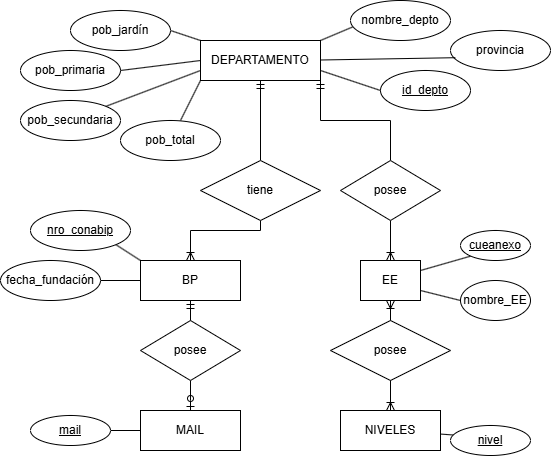

The diagram above was exported from draw.io. Its source (the exported page's mxGraphModel, read from the mxfile embedded in the PNG):
<mxGraphModel dx="1042" dy="1627" grid="1" gridSize="10" guides="1" tooltips="1" connect="1" arrows="0" fold="1" page="1" pageScale="1" pageWidth="850" pageHeight="1100" background="#FFFFFF" math="0" shadow="0" extFonts="Permanent Marker^https://fonts.googleapis.com/css?family=Permanent+Marker">
  <root>
    <mxCell id="0" />
    <mxCell id="1" parent="0" />
    <mxCell id="pS_GxGb-berEcd0JDPxX-1" value="provincia" style="ellipse;whiteSpace=wrap;html=1;align=center;" parent="1" vertex="1">
      <mxGeometry x="590" y="20" width="100" height="40" as="geometry" />
    </mxCell>
    <mxCell id="pS_GxGb-berEcd0JDPxX-57" style="edgeStyle=orthogonalEdgeStyle;rounded=0;orthogonalLoop=1;jettySize=auto;html=1;exitX=1;exitY=1;exitDx=0;exitDy=0;entryX=0.5;entryY=0;entryDx=0;entryDy=0;endArrow=none;startFill=0;startArrow=ERmandOne;" parent="1" source="pS_GxGb-berEcd0JDPxX-2" target="pS_GxGb-berEcd0JDPxX-64" edge="1">
      <mxGeometry relative="1" as="geometry">
        <mxPoint x="530" y="165" as="targetPoint" />
      </mxGeometry>
    </mxCell>
    <mxCell id="G0gGuDCLeO-W6782b7F8-12" style="rounded=0;orthogonalLoop=1;jettySize=auto;html=1;exitX=0;exitY=0;exitDx=0;exitDy=0;entryX=1;entryY=0.5;entryDx=0;entryDy=0;endArrow=none;startFill=0;" parent="1" source="pS_GxGb-berEcd0JDPxX-2" target="pS_GxGb-berEcd0JDPxX-20" edge="1">
      <mxGeometry relative="1" as="geometry" />
    </mxCell>
    <mxCell id="pS_GxGb-berEcd0JDPxX-2" value="DEPARTAMENTO" style="whiteSpace=wrap;html=1;align=center;" parent="1" vertex="1">
      <mxGeometry x="340" y="30" width="120" height="40" as="geometry" />
    </mxCell>
    <mxCell id="pS_GxGb-berEcd0JDPxX-3" value="id_depto" style="ellipse;whiteSpace=wrap;html=1;align=center;fontStyle=4;" parent="1" vertex="1">
      <mxGeometry x="520" y="60" width="90" height="40" as="geometry" />
    </mxCell>
    <mxCell id="pS_GxGb-berEcd0JDPxX-11" value="" style="endArrow=none;html=1;rounded=0;entryX=0.048;entryY=0.68;entryDx=0;entryDy=0;entryPerimeter=0;" parent="1" target="pS_GxGb-berEcd0JDPxX-1" edge="1">
      <mxGeometry width="50" height="50" relative="1" as="geometry">
        <mxPoint x="460" y="49.5" as="sourcePoint" />
        <mxPoint x="530" y="49.5" as="targetPoint" />
        <Array as="points" />
      </mxGeometry>
    </mxCell>
    <mxCell id="pS_GxGb-berEcd0JDPxX-12" value="nombre_depto" style="ellipse;whiteSpace=wrap;html=1;align=center;" parent="1" vertex="1">
      <mxGeometry x="490" y="-10" width="100" height="40" as="geometry" />
    </mxCell>
    <mxCell id="pS_GxGb-berEcd0JDPxX-19" value="pob&lt;span style=&quot;background-color: transparent; color: light-dark(rgb(0, 0, 0), rgb(255, 255, 255));&quot;&gt;_primaria&lt;/span&gt;" style="ellipse;whiteSpace=wrap;html=1;align=center;" parent="1" vertex="1">
      <mxGeometry x="160" y="40" width="100" height="40" as="geometry" />
    </mxCell>
    <mxCell id="pS_GxGb-berEcd0JDPxX-20" value="pob_jardín" style="ellipse;whiteSpace=wrap;html=1;align=center;" parent="1" vertex="1">
      <mxGeometry x="210" width="100" height="40" as="geometry" />
    </mxCell>
    <mxCell id="pS_GxGb-berEcd0JDPxX-21" value="pob_secundaria" style="ellipse;whiteSpace=wrap;html=1;align=center;" parent="1" vertex="1">
      <mxGeometry x="160" y="90" width="100" height="40" as="geometry" />
    </mxCell>
    <mxCell id="pS_GxGb-berEcd0JDPxX-22" value="pob&lt;span style=&quot;background-color: transparent; color: light-dark(rgb(0, 0, 0), rgb(255, 255, 255));&quot;&gt;_total&lt;/span&gt;" style="ellipse;whiteSpace=wrap;html=1;align=center;" parent="1" vertex="1">
      <mxGeometry x="260" y="110" width="100" height="40" as="geometry" />
    </mxCell>
    <mxCell id="pS_GxGb-berEcd0JDPxX-24" value="" style="endArrow=none;html=1;rounded=0;" parent="1" edge="1">
      <mxGeometry width="50" height="50" relative="1" as="geometry">
        <mxPoint x="320" y="110" as="sourcePoint" />
        <mxPoint x="340" y="70" as="targetPoint" />
        <Array as="points" />
      </mxGeometry>
    </mxCell>
    <mxCell id="pS_GxGb-berEcd0JDPxX-25" value="" style="endArrow=none;html=1;rounded=0;entryX=1;entryY=0;entryDx=0;entryDy=0;exitX=0;exitY=0.75;exitDx=0;exitDy=0;" parent="1" source="pS_GxGb-berEcd0JDPxX-2" target="pS_GxGb-berEcd0JDPxX-21" edge="1">
      <mxGeometry width="50" height="50" relative="1" as="geometry">
        <mxPoint x="100" y="320" as="sourcePoint" />
        <mxPoint x="135" y="330" as="targetPoint" />
        <Array as="points" />
      </mxGeometry>
    </mxCell>
    <mxCell id="pS_GxGb-berEcd0JDPxX-26" value="" style="endArrow=none;html=1;rounded=0;entryX=0;entryY=0.5;entryDx=0;entryDy=0;" parent="1" target="pS_GxGb-berEcd0JDPxX-2" edge="1">
      <mxGeometry width="50" height="50" relative="1" as="geometry">
        <mxPoint x="260" y="60" as="sourcePoint" />
        <mxPoint x="270" y="109.58000000000001" as="targetPoint" />
        <Array as="points" />
      </mxGeometry>
    </mxCell>
    <mxCell id="pS_GxGb-berEcd0JDPxX-52" style="edgeStyle=orthogonalEdgeStyle;rounded=0;orthogonalLoop=1;jettySize=auto;html=1;exitX=0.5;exitY=1;exitDx=0;exitDy=0;entryX=0.5;entryY=0;entryDx=0;entryDy=0;endArrow=ERoneToMany;startFill=0;endFill=0;" parent="1" source="pS_GxGb-berEcd0JDPxX-40" target="pS_GxGb-berEcd0JDPxX-41" edge="1">
      <mxGeometry relative="1" as="geometry">
        <Array as="points">
          <mxPoint x="400" y="220" />
          <mxPoint x="330" y="220" />
        </Array>
      </mxGeometry>
    </mxCell>
    <mxCell id="pS_GxGb-berEcd0JDPxX-53" style="edgeStyle=orthogonalEdgeStyle;rounded=0;orthogonalLoop=1;jettySize=auto;html=1;exitX=0.5;exitY=0;exitDx=0;exitDy=0;entryX=0.5;entryY=1;entryDx=0;entryDy=0;endArrow=ERmandOne;endFill=0;" parent="1" source="pS_GxGb-berEcd0JDPxX-40" target="pS_GxGb-berEcd0JDPxX-2" edge="1">
      <mxGeometry relative="1" as="geometry" />
    </mxCell>
    <mxCell id="pS_GxGb-berEcd0JDPxX-40" value="tiene" style="shape=rhombus;perimeter=rhombusPerimeter;whiteSpace=wrap;html=1;align=center;" parent="1" vertex="1">
      <mxGeometry x="340" y="150" width="120" height="60" as="geometry" />
    </mxCell>
    <mxCell id="pS_GxGb-berEcd0JDPxX-51" style="rounded=0;orthogonalLoop=1;jettySize=auto;html=1;exitX=0;exitY=0.5;exitDx=0;exitDy=0;endArrow=none;startFill=0;" parent="1" source="pS_GxGb-berEcd0JDPxX-41" target="pS_GxGb-berEcd0JDPxX-47" edge="1">
      <mxGeometry relative="1" as="geometry" />
    </mxCell>
    <mxCell id="pS_GxGb-berEcd0JDPxX-41" value="BP" style="whiteSpace=wrap;html=1;align=center;" parent="1" vertex="1">
      <mxGeometry x="280" y="250" width="100" height="40" as="geometry" />
    </mxCell>
    <mxCell id="pS_GxGb-berEcd0JDPxX-45" style="rounded=0;orthogonalLoop=1;jettySize=auto;html=1;exitX=1;exitY=1;exitDx=0;exitDy=0;endArrow=none;startFill=0;entryX=0;entryY=0;entryDx=0;entryDy=0;" parent="1" source="pS_GxGb-berEcd0JDPxX-44" target="pS_GxGb-berEcd0JDPxX-41" edge="1">
      <mxGeometry relative="1" as="geometry" />
    </mxCell>
    <mxCell id="pS_GxGb-berEcd0JDPxX-44" value="nro_conabip" style="ellipse;whiteSpace=wrap;html=1;align=center;fontStyle=4;" parent="1" vertex="1">
      <mxGeometry x="170" y="200" width="100" height="40" as="geometry" />
    </mxCell>
    <mxCell id="pS_GxGb-berEcd0JDPxX-47" value="fecha_fundación" style="ellipse;whiteSpace=wrap;html=1;align=center;" parent="1" vertex="1">
      <mxGeometry x="140" y="250" width="100" height="40" as="geometry" />
    </mxCell>
    <mxCell id="pS_GxGb-berEcd0JDPxX-67" style="edgeStyle=orthogonalEdgeStyle;rounded=0;orthogonalLoop=1;jettySize=auto;html=1;exitX=0.5;exitY=1;exitDx=0;exitDy=0;entryX=0.5;entryY=0;entryDx=0;entryDy=0;endArrow=ERoneToMany;endFill=0;" parent="1" source="pS_GxGb-berEcd0JDPxX-64" target="pS_GxGb-berEcd0JDPxX-66" edge="1">
      <mxGeometry relative="1" as="geometry" />
    </mxCell>
    <mxCell id="pS_GxGb-berEcd0JDPxX-64" value="posee" style="shape=rhombus;perimeter=rhombusPerimeter;whiteSpace=wrap;html=1;align=center;" parent="1" vertex="1">
      <mxGeometry x="480" y="150" width="100" height="60" as="geometry" />
    </mxCell>
    <mxCell id="pS_GxGb-berEcd0JDPxX-66" value="EE" style="whiteSpace=wrap;html=1;align=center;" parent="1" vertex="1">
      <mxGeometry x="500" y="250" width="60" height="40" as="geometry" />
    </mxCell>
    <mxCell id="pS_GxGb-berEcd0JDPxX-71" style="rounded=0;orthogonalLoop=1;jettySize=auto;html=1;exitX=0;exitY=1;exitDx=0;exitDy=0;entryX=1;entryY=0.25;entryDx=0;entryDy=0;endArrow=none;startFill=0;" parent="1" source="pS_GxGb-berEcd0JDPxX-70" target="pS_GxGb-berEcd0JDPxX-66" edge="1">
      <mxGeometry relative="1" as="geometry" />
    </mxCell>
    <mxCell id="pS_GxGb-berEcd0JDPxX-70" value="cueanexo" style="ellipse;whiteSpace=wrap;html=1;align=center;fontStyle=4;" parent="1" vertex="1">
      <mxGeometry x="600" y="220" width="70" height="30" as="geometry" />
    </mxCell>
    <mxCell id="pS_GxGb-berEcd0JDPxX-72" value="nombre_EE" style="ellipse;whiteSpace=wrap;html=1;align=center;" parent="1" vertex="1">
      <mxGeometry x="600" y="270" width="70" height="40" as="geometry" />
    </mxCell>
    <mxCell id="pS_GxGb-berEcd0JDPxX-75" style="rounded=0;orthogonalLoop=1;jettySize=auto;html=1;entryX=1;entryY=0.75;entryDx=0;entryDy=0;endArrow=none;startFill=0;exitX=0;exitY=0.5;exitDx=0;exitDy=0;" parent="1" source="pS_GxGb-berEcd0JDPxX-72" target="pS_GxGb-berEcd0JDPxX-66" edge="1">
      <mxGeometry relative="1" as="geometry">
        <mxPoint x="610" y="320" as="sourcePoint" />
      </mxGeometry>
    </mxCell>
    <mxCell id="pS_GxGb-berEcd0JDPxX-78" value="posee" style="shape=rhombus;perimeter=rhombusPerimeter;whiteSpace=wrap;html=1;align=center;" parent="1" vertex="1">
      <mxGeometry x="470" y="310" width="120" height="60" as="geometry" />
    </mxCell>
    <mxCell id="pS_GxGb-berEcd0JDPxX-80" style="edgeStyle=orthogonalEdgeStyle;rounded=0;orthogonalLoop=1;jettySize=auto;html=1;endArrow=none;startFill=0;startArrow=ERoneToMany;entryX=0.5;entryY=1;entryDx=0;entryDy=0;" parent="1" source="G0gGuDCLeO-W6782b7F8-1" target="pS_GxGb-berEcd0JDPxX-78" edge="1">
      <mxGeometry relative="1" as="geometry">
        <mxPoint x="620" y="520" as="targetPoint" />
        <mxPoint x="530" y="520" as="sourcePoint" />
      </mxGeometry>
    </mxCell>
    <mxCell id="pS_GxGb-berEcd0JDPxX-81" style="edgeStyle=orthogonalEdgeStyle;rounded=0;orthogonalLoop=1;jettySize=auto;html=1;exitX=0.5;exitY=0;exitDx=0;exitDy=0;endArrow=ERoneToMany;endFill=0;entryX=0.5;entryY=1;entryDx=0;entryDy=0;" parent="1" source="pS_GxGb-berEcd0JDPxX-78" target="pS_GxGb-berEcd0JDPxX-66" edge="1">
      <mxGeometry relative="1" as="geometry">
        <mxPoint x="530" y="320" as="targetPoint" />
        <mxPoint x="510" y="430" as="sourcePoint" />
      </mxGeometry>
    </mxCell>
    <mxCell id="pS_GxGb-berEcd0JDPxX-86" style="rounded=0;orthogonalLoop=1;jettySize=auto;html=1;exitX=1;exitY=0.5;exitDx=0;exitDy=0;endArrow=none;startFill=0;" parent="1" source="pS_GxGb-berEcd0JDPxX-85" target="G0gGuDCLeO-W6782b7F8-1" edge="1">
      <mxGeometry relative="1" as="geometry">
        <mxPoint x="430" y="528.8069937709236" as="targetPoint" />
      </mxGeometry>
    </mxCell>
    <mxCell id="pS_GxGb-berEcd0JDPxX-85" value="&lt;u&gt;nivel&lt;/u&gt;" style="ellipse;whiteSpace=wrap;html=1;align=center;" parent="1" vertex="1">
      <mxGeometry x="590" y="415" width="80" height="30" as="geometry" />
    </mxCell>
    <mxCell id="G0gGuDCLeO-W6782b7F8-1" value="NIVELES" style="whiteSpace=wrap;html=1;align=center;" parent="1" vertex="1">
      <mxGeometry x="480" y="400" width="100" height="40" as="geometry" />
    </mxCell>
    <mxCell id="G0gGuDCLeO-W6782b7F8-5" style="edgeStyle=orthogonalEdgeStyle;rounded=0;orthogonalLoop=1;jettySize=auto;html=1;exitX=0.5;exitY=0;exitDx=0;exitDy=0;endArrow=ERmandOne;endFill=0;" parent="1" source="G0gGuDCLeO-W6782b7F8-2" target="pS_GxGb-berEcd0JDPxX-41" edge="1">
      <mxGeometry relative="1" as="geometry" />
    </mxCell>
    <mxCell id="G0gGuDCLeO-W6782b7F8-6" style="edgeStyle=orthogonalEdgeStyle;rounded=0;orthogonalLoop=1;jettySize=auto;html=1;exitX=0.5;exitY=1;exitDx=0;exitDy=0;endArrow=ERzeroToOne;endFill=0;" parent="1" source="G0gGuDCLeO-W6782b7F8-2" target="G0gGuDCLeO-W6782b7F8-4" edge="1">
      <mxGeometry relative="1" as="geometry" />
    </mxCell>
    <mxCell id="G0gGuDCLeO-W6782b7F8-2" value="posee" style="shape=rhombus;perimeter=rhombusPerimeter;whiteSpace=wrap;html=1;align=center;" parent="1" vertex="1">
      <mxGeometry x="280" y="310" width="100" height="60" as="geometry" />
    </mxCell>
    <mxCell id="G0gGuDCLeO-W6782b7F8-4" value="MAIL" style="whiteSpace=wrap;html=1;align=center;" parent="1" vertex="1">
      <mxGeometry x="280" y="400" width="100" height="40" as="geometry" />
    </mxCell>
    <mxCell id="G0gGuDCLeO-W6782b7F8-9" style="edgeStyle=orthogonalEdgeStyle;rounded=0;orthogonalLoop=1;jettySize=auto;html=1;exitX=1;exitY=0.5;exitDx=0;exitDy=0;entryX=0;entryY=0.5;entryDx=0;entryDy=0;endArrow=none;startFill=0;" parent="1" source="G0gGuDCLeO-W6782b7F8-7" target="G0gGuDCLeO-W6782b7F8-4" edge="1">
      <mxGeometry relative="1" as="geometry" />
    </mxCell>
    <mxCell id="G0gGuDCLeO-W6782b7F8-7" value="&lt;u&gt;mail&lt;/u&gt;" style="ellipse;whiteSpace=wrap;html=1;align=center;" parent="1" vertex="1">
      <mxGeometry x="170" y="405" width="80" height="30" as="geometry" />
    </mxCell>
    <mxCell id="G0gGuDCLeO-W6782b7F8-11" style="rounded=0;orthogonalLoop=1;jettySize=auto;html=1;exitX=0;exitY=0.5;exitDx=0;exitDy=0;endArrow=none;startFill=0;" parent="1" source="pS_GxGb-berEcd0JDPxX-3" edge="1">
      <mxGeometry relative="1" as="geometry">
        <mxPoint x="460" y="60" as="targetPoint" />
      </mxGeometry>
    </mxCell>
    <mxCell id="G0gGuDCLeO-W6782b7F8-13" style="rounded=0;orthogonalLoop=1;jettySize=auto;html=1;exitX=1;exitY=0;exitDx=0;exitDy=0;entryX=0.02;entryY=0.663;entryDx=0;entryDy=0;entryPerimeter=0;endArrow=none;startFill=0;" parent="1" source="pS_GxGb-berEcd0JDPxX-2" target="pS_GxGb-berEcd0JDPxX-12" edge="1">
      <mxGeometry relative="1" as="geometry" />
    </mxCell>
    <mxCell id="G0gGuDCLeO-W6782b7F8-14" style="edgeStyle=orthogonalEdgeStyle;rounded=0;orthogonalLoop=1;jettySize=auto;html=1;exitX=0.5;exitY=1;exitDx=0;exitDy=0;" parent="1" source="pS_GxGb-berEcd0JDPxX-72" target="pS_GxGb-berEcd0JDPxX-72" edge="1">
      <mxGeometry relative="1" as="geometry" />
    </mxCell>
  </root>
</mxGraphModel>